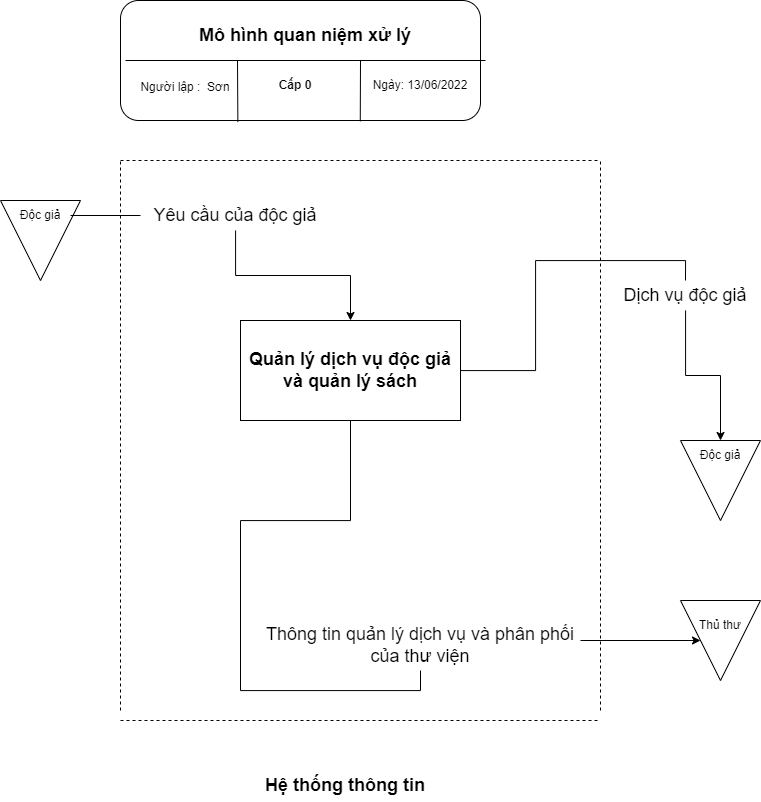

The diagram above was exported from draw.io. Its source (the exported page's mxGraphModel, read from the mxfile embedded in the PNG):
<mxGraphModel dx="1966" dy="829" grid="1" gridSize="10" guides="1" tooltips="1" connect="1" arrows="1" fold="1" page="1" pageScale="1" pageWidth="850" pageHeight="1100" math="0" shadow="0">
  <root>
    <mxCell id="0" />
    <mxCell id="1" parent="0" />
    <mxCell id="k2aRYSLR6wwTsbc0c4Qh-1" value="" style="rounded=1;whiteSpace=wrap;html=1;" vertex="1" parent="1">
      <mxGeometry x="240" y="40" width="360" height="120" as="geometry" />
    </mxCell>
    <mxCell id="k2aRYSLR6wwTsbc0c4Qh-2" value="" style="endArrow=none;html=1;rounded=0;exitX=0;exitY=0.5;exitDx=0;exitDy=0;entryX=1;entryY=0.5;entryDx=0;entryDy=0;" edge="1" parent="1">
      <mxGeometry width="50" height="50" relative="1" as="geometry">
        <mxPoint x="245" y="100" as="sourcePoint" />
        <mxPoint x="605" y="100" as="targetPoint" />
      </mxGeometry>
    </mxCell>
    <mxCell id="k2aRYSLR6wwTsbc0c4Qh-3" value="" style="endArrow=none;html=1;rounded=0;entryX=0.326;entryY=1.013;entryDx=0;entryDy=0;entryPerimeter=0;" edge="1" parent="1" target="k2aRYSLR6wwTsbc0c4Qh-1">
      <mxGeometry width="50" height="50" relative="1" as="geometry">
        <mxPoint x="357" y="100" as="sourcePoint" />
        <mxPoint x="357" y="150" as="targetPoint" />
      </mxGeometry>
    </mxCell>
    <mxCell id="k2aRYSLR6wwTsbc0c4Qh-4" value="" style="endArrow=none;html=1;rounded=0;exitX=0.666;exitY=1.007;exitDx=0;exitDy=0;exitPerimeter=0;" edge="1" parent="1" source="k2aRYSLR6wwTsbc0c4Qh-1">
      <mxGeometry width="50" height="50" relative="1" as="geometry">
        <mxPoint x="430" y="300" as="sourcePoint" />
        <mxPoint x="480" y="100" as="targetPoint" />
      </mxGeometry>
    </mxCell>
    <mxCell id="k2aRYSLR6wwTsbc0c4Qh-5" value="&lt;b&gt;&lt;font style=&quot;font-size: 18px;&quot;&gt;Mô hình quan niệm xử lý&lt;/font&gt;&lt;/b&gt;" style="text;html=1;strokeColor=none;fillColor=none;align=center;verticalAlign=middle;whiteSpace=wrap;rounded=0;" vertex="1" parent="1">
      <mxGeometry x="305" y="60" width="240" height="30" as="geometry" />
    </mxCell>
    <mxCell id="k2aRYSLR6wwTsbc0c4Qh-6" value="&lt;span style=&quot;font-size: 12px;&quot;&gt;Người lập :&amp;nbsp; Sơn&lt;/span&gt;" style="text;html=1;strokeColor=none;fillColor=none;align=center;verticalAlign=middle;whiteSpace=wrap;rounded=0;fontSize=18;" vertex="1" parent="1">
      <mxGeometry x="245" y="110" width="120" height="30" as="geometry" />
    </mxCell>
    <mxCell id="k2aRYSLR6wwTsbc0c4Qh-7" value="&lt;b&gt;Cấp 0&lt;/b&gt;" style="text;html=1;strokeColor=none;fillColor=none;align=center;verticalAlign=middle;whiteSpace=wrap;rounded=0;fontSize=12;" vertex="1" parent="1">
      <mxGeometry x="385" y="110" width="60" height="30" as="geometry" />
    </mxCell>
    <mxCell id="k2aRYSLR6wwTsbc0c4Qh-8" value="Ngày: 13/06/2022" style="text;html=1;strokeColor=none;fillColor=none;align=center;verticalAlign=middle;whiteSpace=wrap;rounded=0;fontSize=12;" vertex="1" parent="1">
      <mxGeometry x="485" y="110" width="110" height="30" as="geometry" />
    </mxCell>
    <mxCell id="k2aRYSLR6wwTsbc0c4Qh-9" value="" style="triangle;whiteSpace=wrap;html=1;fontSize=12;rotation=90;" vertex="1" parent="1">
      <mxGeometry x="120" y="240" width="80" height="80" as="geometry" />
    </mxCell>
    <mxCell id="k2aRYSLR6wwTsbc0c4Qh-17" style="edgeStyle=orthogonalEdgeStyle;rounded=0;orthogonalLoop=1;jettySize=auto;html=1;fontSize=18;startArrow=none;" edge="1" parent="1" source="k2aRYSLR6wwTsbc0c4Qh-30" target="k2aRYSLR6wwTsbc0c4Qh-11">
      <mxGeometry relative="1" as="geometry" />
    </mxCell>
    <mxCell id="k2aRYSLR6wwTsbc0c4Qh-10" value="Độc giả" style="text;html=1;strokeColor=none;fillColor=none;align=center;verticalAlign=middle;whiteSpace=wrap;rounded=0;fontSize=12;" vertex="1" parent="1">
      <mxGeometry x="130" y="240" width="60" height="30" as="geometry" />
    </mxCell>
    <mxCell id="k2aRYSLR6wwTsbc0c4Qh-18" style="edgeStyle=orthogonalEdgeStyle;rounded=0;orthogonalLoop=1;jettySize=auto;html=1;entryX=0.5;entryY=0;entryDx=0;entryDy=0;fontSize=18;startArrow=none;" edge="1" parent="1" source="k2aRYSLR6wwTsbc0c4Qh-32" target="k2aRYSLR6wwTsbc0c4Qh-14">
      <mxGeometry relative="1" as="geometry" />
    </mxCell>
    <mxCell id="k2aRYSLR6wwTsbc0c4Qh-19" style="edgeStyle=orthogonalEdgeStyle;rounded=0;orthogonalLoop=1;jettySize=auto;html=1;entryX=0.5;entryY=1;entryDx=0;entryDy=0;fontSize=18;startArrow=none;" edge="1" parent="1" source="k2aRYSLR6wwTsbc0c4Qh-34" target="k2aRYSLR6wwTsbc0c4Qh-15">
      <mxGeometry relative="1" as="geometry">
        <Array as="points">
          <mxPoint x="470" y="680" />
          <mxPoint x="820" y="680" />
        </Array>
      </mxGeometry>
    </mxCell>
    <mxCell id="k2aRYSLR6wwTsbc0c4Qh-11" value="&lt;b&gt;&lt;font style=&quot;font-size: 18px;&quot;&gt;Quản lý dịch vụ độc giả và quản lý sách&lt;/font&gt;&lt;/b&gt;" style="rounded=0;whiteSpace=wrap;html=1;fontSize=12;" vertex="1" parent="1">
      <mxGeometry x="360" y="360" width="220" height="100" as="geometry" />
    </mxCell>
    <mxCell id="k2aRYSLR6wwTsbc0c4Qh-13" value="" style="triangle;whiteSpace=wrap;html=1;fontSize=12;rotation=90;" vertex="1" parent="1">
      <mxGeometry x="800" y="480" width="80" height="80" as="geometry" />
    </mxCell>
    <mxCell id="k2aRYSLR6wwTsbc0c4Qh-14" value="Độc giả" style="text;html=1;strokeColor=none;fillColor=none;align=center;verticalAlign=middle;whiteSpace=wrap;rounded=0;fontSize=12;" vertex="1" parent="1">
      <mxGeometry x="810" y="480" width="60" height="30" as="geometry" />
    </mxCell>
    <mxCell id="k2aRYSLR6wwTsbc0c4Qh-15" value="" style="triangle;whiteSpace=wrap;html=1;fontSize=12;rotation=90;" vertex="1" parent="1">
      <mxGeometry x="800" y="640" width="80" height="80" as="geometry" />
    </mxCell>
    <mxCell id="k2aRYSLR6wwTsbc0c4Qh-16" value="Thủ thư" style="text;html=1;strokeColor=none;fillColor=none;align=center;verticalAlign=middle;whiteSpace=wrap;rounded=0;fontSize=12;" vertex="1" parent="1">
      <mxGeometry x="810" y="650" width="60" height="30" as="geometry" />
    </mxCell>
    <mxCell id="k2aRYSLR6wwTsbc0c4Qh-20" value="&lt;font style=&quot;font-size: 18px;&quot;&gt;&lt;b&gt;Hệ thống thông tin&lt;/b&gt;&lt;/font&gt;" style="text;html=1;strokeColor=none;fillColor=none;align=center;verticalAlign=middle;whiteSpace=wrap;rounded=0;fontSize=18;" vertex="1" parent="1">
      <mxGeometry x="360" y="810" width="210" height="30" as="geometry" />
    </mxCell>
    <mxCell id="k2aRYSLR6wwTsbc0c4Qh-22" value="" style="endArrow=none;dashed=1;html=1;rounded=0;fontSize=18;" edge="1" parent="1">
      <mxGeometry width="50" height="50" relative="1" as="geometry">
        <mxPoint x="240" y="200" as="sourcePoint" />
        <mxPoint x="720" y="200" as="targetPoint" />
      </mxGeometry>
    </mxCell>
    <mxCell id="k2aRYSLR6wwTsbc0c4Qh-23" value="" style="endArrow=none;dashed=1;html=1;rounded=0;fontSize=18;" edge="1" parent="1">
      <mxGeometry width="50" height="50" relative="1" as="geometry">
        <mxPoint x="240" y="750" as="sourcePoint" />
        <mxPoint x="240" y="200" as="targetPoint" />
      </mxGeometry>
    </mxCell>
    <mxCell id="k2aRYSLR6wwTsbc0c4Qh-24" value="" style="endArrow=none;dashed=1;html=1;rounded=0;fontSize=18;" edge="1" parent="1">
      <mxGeometry width="50" height="50" relative="1" as="geometry">
        <mxPoint x="240" y="760" as="sourcePoint" />
        <mxPoint x="720" y="760" as="targetPoint" />
      </mxGeometry>
    </mxCell>
    <mxCell id="k2aRYSLR6wwTsbc0c4Qh-29" value="" style="endArrow=none;dashed=1;html=1;rounded=0;fontSize=18;" edge="1" parent="1">
      <mxGeometry width="50" height="50" relative="1" as="geometry">
        <mxPoint x="720" y="750" as="sourcePoint" />
        <mxPoint x="720" y="200" as="targetPoint" />
      </mxGeometry>
    </mxCell>
    <mxCell id="k2aRYSLR6wwTsbc0c4Qh-30" value="Yêu cầu của độc giả" style="text;html=1;strokeColor=none;fillColor=none;align=center;verticalAlign=middle;whiteSpace=wrap;rounded=0;fontSize=18;" vertex="1" parent="1">
      <mxGeometry x="260" y="240" width="190" height="30" as="geometry" />
    </mxCell>
    <mxCell id="k2aRYSLR6wwTsbc0c4Qh-31" value="" style="edgeStyle=orthogonalEdgeStyle;rounded=0;orthogonalLoop=1;jettySize=auto;html=1;fontSize=18;endArrow=none;" edge="1" parent="1" source="k2aRYSLR6wwTsbc0c4Qh-10" target="k2aRYSLR6wwTsbc0c4Qh-30">
      <mxGeometry relative="1" as="geometry">
        <mxPoint x="190" y="255.0769230769231" as="sourcePoint" />
        <mxPoint x="470" y="360" as="targetPoint" />
      </mxGeometry>
    </mxCell>
    <mxCell id="k2aRYSLR6wwTsbc0c4Qh-32" value="Dịch vụ độc giả" style="text;html=1;strokeColor=none;fillColor=none;align=center;verticalAlign=middle;whiteSpace=wrap;rounded=0;fontSize=18;" vertex="1" parent="1">
      <mxGeometry x="730" y="320" width="150" height="30" as="geometry" />
    </mxCell>
    <mxCell id="k2aRYSLR6wwTsbc0c4Qh-33" value="" style="edgeStyle=orthogonalEdgeStyle;rounded=0;orthogonalLoop=1;jettySize=auto;html=1;entryX=0.5;entryY=0;entryDx=0;entryDy=0;fontSize=18;endArrow=none;" edge="1" parent="1" source="k2aRYSLR6wwTsbc0c4Qh-11" target="k2aRYSLR6wwTsbc0c4Qh-32">
      <mxGeometry relative="1" as="geometry">
        <mxPoint x="580" y="410" as="sourcePoint" />
        <mxPoint x="840" y="480" as="targetPoint" />
      </mxGeometry>
    </mxCell>
    <mxCell id="k2aRYSLR6wwTsbc0c4Qh-34" value="Thông tin quản lý dịch vụ và phân phối của thư viện" style="text;html=1;strokeColor=none;fillColor=none;align=center;verticalAlign=middle;whiteSpace=wrap;rounded=0;fontSize=18;" vertex="1" parent="1">
      <mxGeometry x="380" y="660" width="320" height="50" as="geometry" />
    </mxCell>
    <mxCell id="k2aRYSLR6wwTsbc0c4Qh-36" value="" style="edgeStyle=orthogonalEdgeStyle;rounded=0;orthogonalLoop=1;jettySize=auto;html=1;entryX=0.5;entryY=1;entryDx=0;entryDy=0;fontSize=18;endArrow=none;" edge="1" parent="1" source="k2aRYSLR6wwTsbc0c4Qh-11" target="k2aRYSLR6wwTsbc0c4Qh-34">
      <mxGeometry relative="1" as="geometry">
        <mxPoint x="470" y="460" as="sourcePoint" />
        <mxPoint x="820" y="680" as="targetPoint" />
        <Array as="points" />
      </mxGeometry>
    </mxCell>
  </root>
</mxGraphModel>